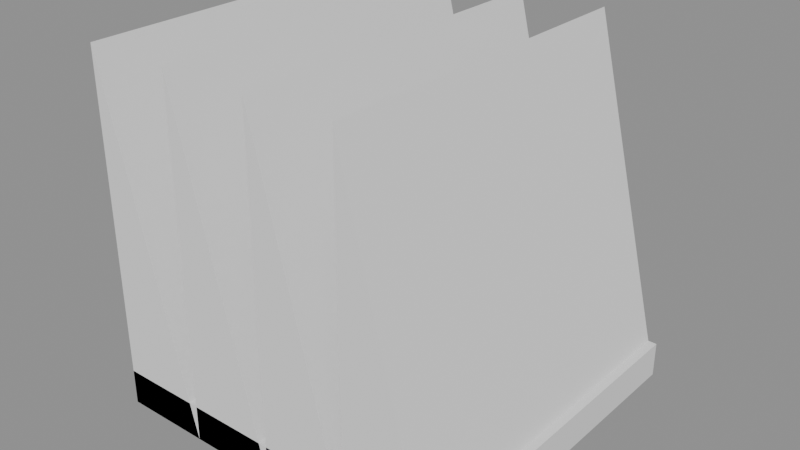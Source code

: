 # Source: roof_sawtooth.blend  (saved by Blender 5.3.31; exported with 4.5.12 LTS)
import bpy
from mathutils import Matrix  # noqa: F401  (used for matrix-valued properties, if any)

bpy.ops.wm.read_factory_settings(use_empty=True)
scene = bpy.context.scene
scene.name = 'Scene'

# ---- meshes
me_s0 = bpy.data.meshes.new('s0')
me_s0.from_pydata([(-0.5, -0.5, 0.0), (-0.25, -0.5, 0.0), (-0.25, 0.5, 0.0), (-0.5, 0.5, 0.0), (-0.5, -0.5, 1.0), (-0.5, 0.5, 1.0)], [], [(1, 4, 5, 2), (0, 4, 1), (3, 2, 5)])
me_s0.update()
me_r0 = bpy.data.meshes.new('r0')
me_r0.from_pydata([(-0.5, -0.5, 0.1), (-0.5, 0.5, 0.1), (-0.5, 0.5, 1.0), (-0.5, -0.5, 1.0)], [], [(0, 3, 2, 1)])
me_r0.update()
me_s1 = bpy.data.meshes.new('s1')
me_s1.from_pydata([(-0.25, -0.5, 0.0), (0.0, -0.5, 0.0), (0.0, 0.5, 0.0), (-0.25, 0.5, 0.0), (-0.25, -0.5, 1.0), (-0.25, 0.5, 1.0)], [], [(1, 2, 5, 4), (0, 1, 4), (3, 5, 2)])
me_s1.update()
me_r1 = bpy.data.meshes.new('r1')
me_r1.from_pydata([(-0.25, -0.5, 0.1), (-0.25, 0.5, 0.1), (-0.25, 0.5, 1.0), (-0.25, -0.5, 1.0)], [], [(0, 3, 2, 1)])
me_r1.update()
me_s2 = bpy.data.meshes.new('s2')
me_s2.from_pydata([(0.0, -0.5, 0.0), (0.25, -0.5, 0.0), (0.25, 0.5, 0.0), (0.0, 0.5, 0.0), (0.0, -0.5, 1.0), (0.0, 0.5, 1.0)], [], [(1, 2, 5, 4), (0, 1, 4), (3, 5, 2)])
me_s2.update()
me_r2 = bpy.data.meshes.new('r2')
me_r2.from_pydata([(0.0, -0.5, 0.1), (0.0, 0.5, 0.1), (0.0, 0.5, 1.0), (0.0, -0.5, 1.0)], [], [(0, 3, 2, 1)])
me_r2.update()
me_s3 = bpy.data.meshes.new('s3')
me_s3.from_pydata([(0.25, -0.5, 0.0), (0.5, -0.5, 0.0), (0.5, 0.5, 0.0), (0.25, 0.5, 0.0), (0.25, -0.5, 1.0), (0.25, 0.5, 1.0)], [], [(1, 2, 5, 4), (0, 1, 4), (3, 5, 2)])
me_s3.update()
me_r3 = bpy.data.meshes.new('r3')
me_r3.from_pydata([(0.25, -0.5, 0.1), (0.25, 0.5, 0.1), (0.25, 0.5, 1.0), (0.25, -0.5, 1.0)], [], [(0, 3, 2, 1)])
me_r3.update()
me_base = bpy.data.meshes.new('base')
me_base.from_pydata([(-0.5, -0.5, 0.0), (0.5, -0.5, 0.0), (0.5, 0.5, 0.0), (-0.5, 0.5, 0.0), (-0.5, -0.5, 0.1), (0.5, -0.5, 0.1), (0.5, 0.5, 0.1), (-0.5, 0.5, 0.1)], [], [(0, 3, 2, 1), (4, 5, 6, 7), (0, 1, 5, 4), (1, 2, 6, 5), (2, 3, 7, 6), (3, 0, 4, 7)])
me_base.update()

# ---- objects
ob_s0 = bpy.data.objects.new('s0', me_s0)
ob_r0 = bpy.data.objects.new('r0', me_r0)
ob_s1 = bpy.data.objects.new('s1', me_s1)
ob_r1 = bpy.data.objects.new('r1', me_r1)
ob_s2 = bpy.data.objects.new('s2', me_s2)
ob_r2 = bpy.data.objects.new('r2', me_r2)
ob_s3 = bpy.data.objects.new('s3', me_s3)
ob_r3 = bpy.data.objects.new('r3', me_r3)
ob_base = bpy.data.objects.new('base', me_base)

# ---- transforms, parenting, visibility, modifiers, constraints
ob_s0.location = (0.0, 0.0, 0.0)
ob_r0.location = (0.0, 0.0, 0.0)
ob_s1.location = (0.0, 0.0, 0.0)
ob_r1.location = (0.0, 0.0, 0.0)
ob_s2.location = (0.0, 0.0, 0.0)
ob_r2.location = (0.0, 0.0, 0.0)
ob_s3.location = (0.0, 0.0, 0.0)
ob_r3.location = (0.0, 0.0, 0.0)
ob_base.location = (0.0, 0.0, 0.0)

# ---- collection membership
scene.collection.objects.link(ob_s0)
scene.collection.objects.link(ob_r0)
scene.collection.objects.link(ob_s1)
scene.collection.objects.link(ob_r1)
scene.collection.objects.link(ob_s2)
scene.collection.objects.link(ob_r2)
scene.collection.objects.link(ob_s3)
scene.collection.objects.link(ob_r3)
scene.collection.objects.link(ob_base)

# ---- scene / render settings (as saved in the file)
scene.frame_start = 1; scene.frame_end = 250; scene.frame_set(1)
scene.render.engine = 'BLENDER_EEVEE_NEXT'
scene.render.bake_bias = 0.0
scene.render.bake_samples = 0
scene.render.compositor_device = 'GPU'
scene.eevee.use_volume_custom_range = False
scene.eevee.fast_gi_thickness_near = 0.1
scene.eevee.fast_gi_thickness_far = 0.0
scene.eevee.ray_tracing_options.screen_trace_thickness = 0.1
bpy.context.view_layer.update()

# ---- added for rendering (the .blend has no active camera and no usable light): camera, sun + grey world if the file has none
cam_auto = bpy.data.cameras.new('AutoCamera')
cam_auto.lens = 50.0
cam_auto.sensor_width = 36.0
cam_auto.clip_end = 1000.0
ob_auto_camera = bpy.data.objects.new('AutoCamera', cam_auto)
scene.collection.objects.link(ob_auto_camera)
ob_auto_camera.location = (1.60254, -1.92304, 1.78203)
ob_auto_camera.rotation_euler = (1.09748, -7.21219e-08, 0.694738)
scene.camera = ob_auto_camera
light_auto_sun = bpy.data.lights.new('AutoSun', 'SUN')
light_auto_sun.energy = 3.0
light_auto_sun.angle = 0.0523599
ob_auto_sun = bpy.data.objects.new('AutoSun', light_auto_sun)
scene.collection.objects.link(ob_auto_sun)
ob_auto_sun.rotation_euler = (0.872665, 0.174533, 0.523599)
if scene.world is None:
    world_auto = bpy.data.worlds.new('AutoWorld')
    world_auto.color = (0.3, 0.3, 0.3)
    scene.world = world_auto
bpy.context.view_layer.update()

